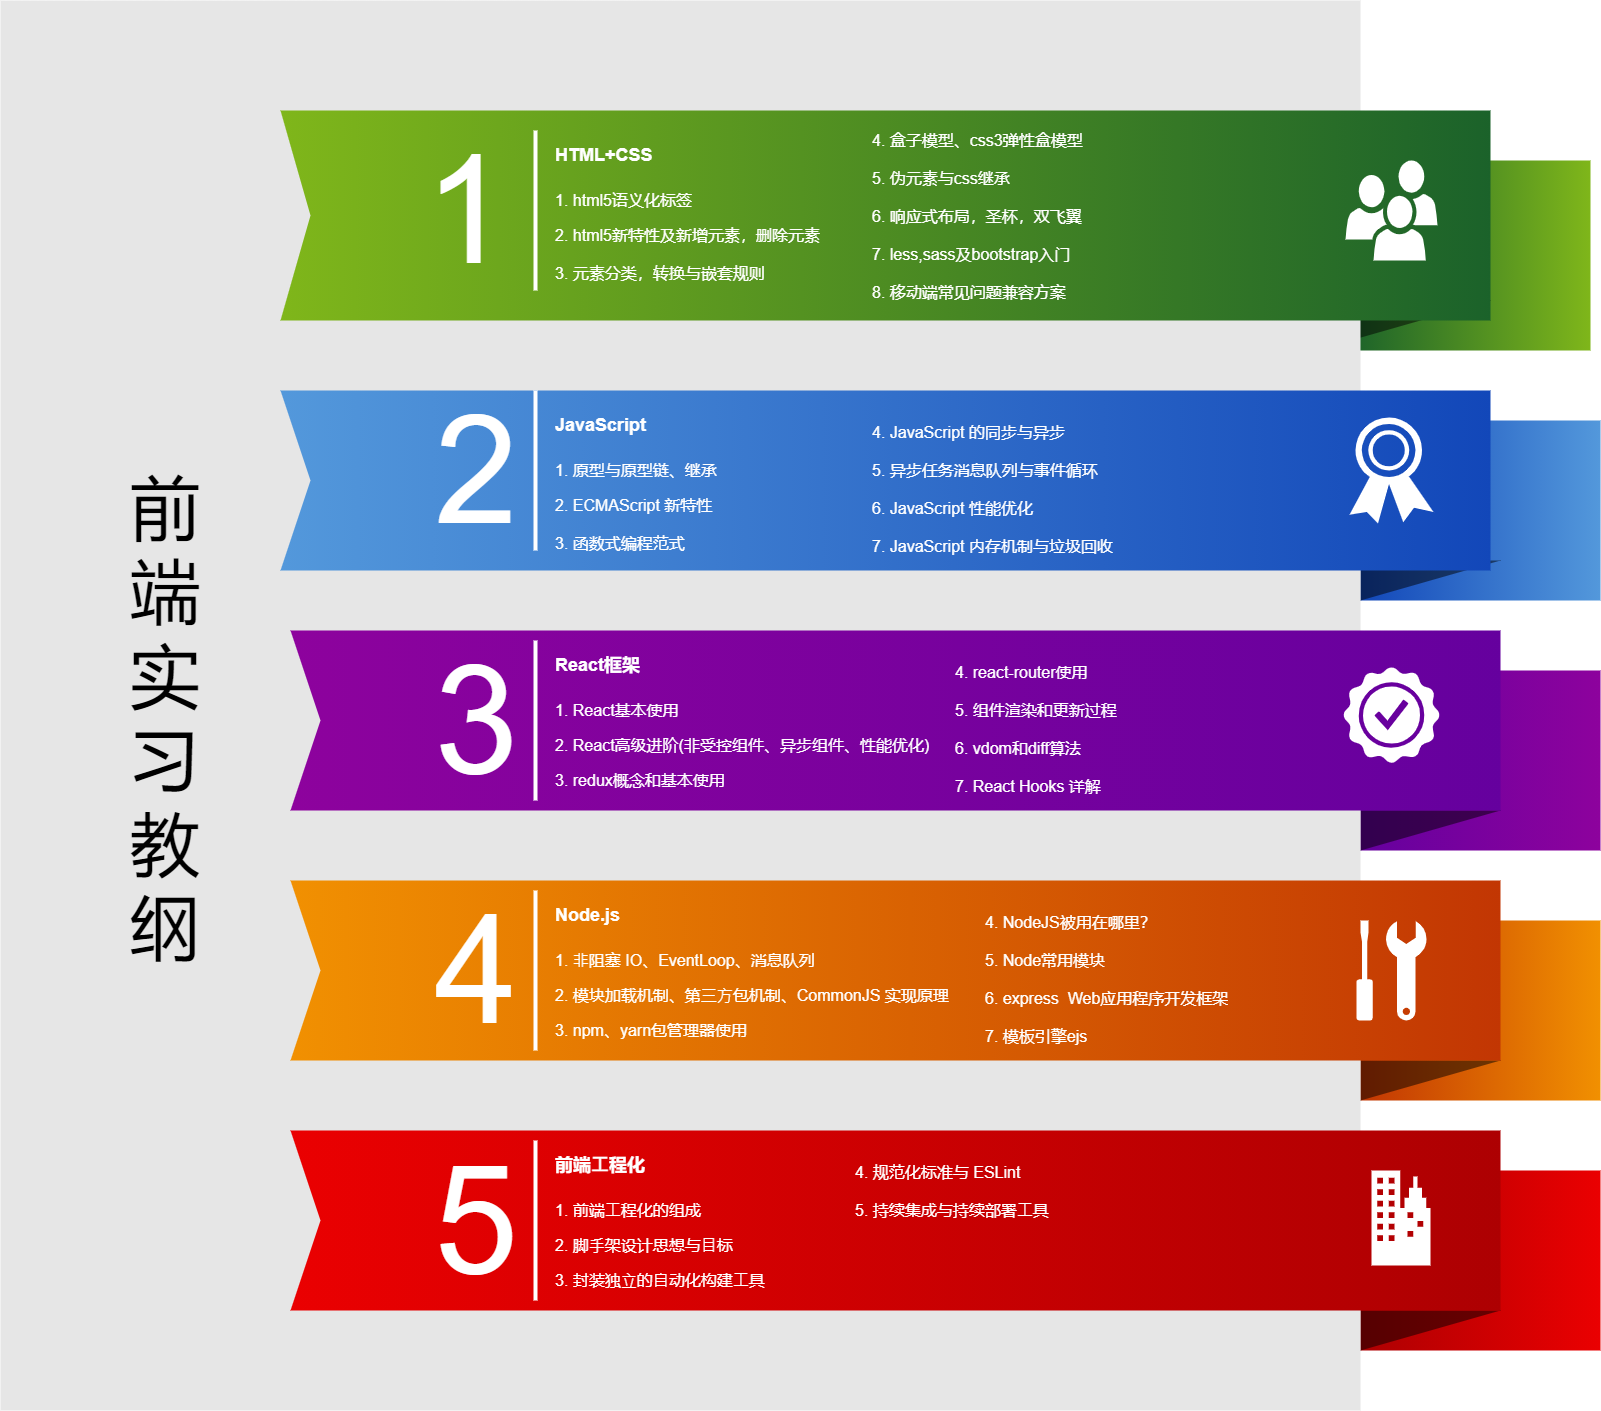

The diagram above was exported from draw.io. Its source (the exported page's mxGraphModel, read from the mxfile embedded in the PNG):
<mxGraphModel dx="2031" dy="997" grid="1" gridSize="10" guides="1" tooltips="1" connect="1" arrows="1" fold="1" page="1" pageScale="1.5" pageWidth="1169" pageHeight="826" background="none" math="0" shadow="0">
  <root>
    <mxCell id="0" style=";html=1;" />
    <mxCell id="1" style=";html=1;" parent="0" />
    <mxCell id="869962fe87da545-3" value="" style="whiteSpace=wrap;html=1;rounded=0;shadow=0;dashed=0;strokeWidth=1;fontFamily=Tahoma;fontSize=10;fontColor=#FFFFFF;strokeColor=none;fillColor=#7FB61A;gradientColor=#1B622A;gradientDirection=west;" parent="1" vertex="1">
      <mxGeometry x="1360" y="210" width="240" height="190" as="geometry" />
    </mxCell>
    <mxCell id="869962fe87da545-4" value="" style="verticalLabelPosition=bottom;verticalAlign=top;html=1;strokeWidth=1;shape=mxgraph.basic.orthogonal_triangle;rounded=0;shadow=0;dashed=0;fontFamily=Tahoma;fontSize=10;fontColor=#FFFFFF;flipV=1;fillColor=#000000;strokeColor=none;opacity=50;" parent="1" vertex="1">
      <mxGeometry x="1360" y="350" width="140" height="40" as="geometry" />
    </mxCell>
    <mxCell id="869962fe87da545-6" value="" style="whiteSpace=wrap;html=1;rounded=0;shadow=0;dashed=0;strokeWidth=1;fontFamily=Tahoma;fontSize=10;fontColor=#FFFFFF;strokeColor=none;fillColor=#5398DB;gradientColor=#1247B9;gradientDirection=west;" parent="1" vertex="1">
      <mxGeometry x="1370" y="470" width="240" height="180" as="geometry" />
    </mxCell>
    <mxCell id="869962fe87da545-7" value="" style="verticalLabelPosition=bottom;verticalAlign=top;html=1;strokeWidth=1;shape=mxgraph.basic.orthogonal_triangle;rounded=0;shadow=0;dashed=0;fontFamily=Tahoma;fontSize=10;fontColor=#FFFFFF;flipV=1;fillColor=#000000;strokeColor=none;opacity=50;" parent="1" vertex="1">
      <mxGeometry x="1370" y="610" width="140" height="40" as="geometry" />
    </mxCell>
    <mxCell id="869962fe87da545-9" value="" style="whiteSpace=wrap;html=1;rounded=0;shadow=0;dashed=0;strokeWidth=1;fontFamily=Tahoma;fontSize=10;fontColor=#FFFFFF;strokeColor=none;fillColor=#8D029D;gradientColor=#65009E;gradientDirection=west;" parent="1" vertex="1">
      <mxGeometry x="1370" y="720" width="240" height="180" as="geometry" />
    </mxCell>
    <mxCell id="869962fe87da545-10" value="" style="verticalLabelPosition=bottom;verticalAlign=top;html=1;strokeWidth=1;shape=mxgraph.basic.orthogonal_triangle;rounded=0;shadow=0;dashed=0;fontFamily=Tahoma;fontSize=10;fontColor=#FFFFFF;flipV=1;fillColor=#000000;strokeColor=none;opacity=50;" parent="1" vertex="1">
      <mxGeometry x="1370" y="860" width="140" height="40" as="geometry" />
    </mxCell>
    <mxCell id="869962fe87da545-12" value="" style="whiteSpace=wrap;html=1;rounded=0;shadow=0;dashed=0;strokeWidth=1;fontFamily=Tahoma;fontSize=10;fontColor=#FFFFFF;strokeColor=none;fillColor=#F19001;gradientColor=#C23603;gradientDirection=west;" parent="1" vertex="1">
      <mxGeometry x="1370" y="970" width="240" height="180" as="geometry" />
    </mxCell>
    <mxCell id="869962fe87da545-13" value="" style="verticalLabelPosition=bottom;verticalAlign=top;html=1;strokeWidth=1;shape=mxgraph.basic.orthogonal_triangle;rounded=0;shadow=0;dashed=0;fontFamily=Tahoma;fontSize=10;fontColor=#FFFFFF;flipV=1;fillColor=#000000;strokeColor=none;opacity=50;" parent="1" vertex="1">
      <mxGeometry x="1370" y="1110" width="140" height="40" as="geometry" />
    </mxCell>
    <mxCell id="869962fe87da545-15" value="" style="whiteSpace=wrap;html=1;rounded=0;shadow=0;dashed=0;strokeWidth=1;fontFamily=Tahoma;fontSize=10;fontColor=#FFFFFF;strokeColor=none;fillColor=#EA0001;gradientColor=#AD0002;gradientDirection=west;" parent="1" vertex="1">
      <mxGeometry x="1370" y="1220" width="240" height="180" as="geometry" />
    </mxCell>
    <mxCell id="869962fe87da545-16" value="" style="verticalLabelPosition=bottom;verticalAlign=top;html=1;strokeWidth=1;shape=mxgraph.basic.orthogonal_triangle;rounded=0;shadow=0;dashed=0;fontFamily=Tahoma;fontSize=10;fontColor=#FFFFFF;flipV=1;fillColor=#000000;strokeColor=none;opacity=50;" parent="1" vertex="1">
      <mxGeometry x="1370" y="1360" width="140" height="40" as="geometry" />
    </mxCell>
    <mxCell id="869962fe87da545-5" value="" style="whiteSpace=wrap;html=1;rounded=0;shadow=0;dashed=0;strokeWidth=1;fillColor=#E6E6E6;fontFamily=Verdana;fontSize=70;strokeColor=none;verticalAlign=top;spacingTop=10;" parent="1" vertex="1">
      <mxGeometry x="10" y="50" width="1360" height="1410" as="geometry" />
    </mxCell>
    <mxCell id="869962fe87da545-2" value="" style="html=1;shadow=0;dashed=0;align=center;verticalAlign=middle;shape=mxgraph.arrows2.arrow;dy=0;dx=0;notch=30;rounded=0;strokeColor=none;strokeWidth=1;fillColor=#7FB61A;fontFamily=Tahoma;fontSize=10;fontColor=#FFFFFF;gradientColor=#1B622A;gradientDirection=east;" parent="1" vertex="1">
      <mxGeometry x="290" y="160" width="1210" height="210" as="geometry" />
    </mxCell>
    <mxCell id="869962fe87da545-8" value="" style="html=1;shadow=0;dashed=0;align=center;verticalAlign=middle;shape=mxgraph.arrows2.arrow;dy=0;dx=0;notch=30;rounded=0;strokeColor=none;strokeWidth=1;fillColor=#5398DB;fontFamily=Tahoma;fontSize=10;fontColor=#FFFFFF;gradientColor=#1247B9;gradientDirection=east;" parent="1" vertex="1">
      <mxGeometry x="290" y="440" width="1210" height="180" as="geometry" />
    </mxCell>
    <mxCell id="869962fe87da545-11" value="" style="html=1;shadow=0;dashed=0;align=center;verticalAlign=middle;shape=mxgraph.arrows2.arrow;dy=0;dx=0;notch=30;rounded=0;strokeColor=none;strokeWidth=1;fillColor=#8D029D;fontFamily=Tahoma;fontSize=10;fontColor=#FFFFFF;gradientColor=#65009E;gradientDirection=east;" parent="1" vertex="1">
      <mxGeometry x="300" y="680" width="1210" height="180" as="geometry" />
    </mxCell>
    <mxCell id="869962fe87da545-14" value="" style="html=1;shadow=0;dashed=0;align=center;verticalAlign=middle;shape=mxgraph.arrows2.arrow;dy=0;dx=0;notch=30;rounded=0;strokeColor=none;strokeWidth=1;fillColor=#F19001;fontFamily=Tahoma;fontSize=10;fontColor=#FFFFFF;gradientColor=#C23603;gradientDirection=east;" parent="1" vertex="1">
      <mxGeometry x="300" y="930" width="1210" height="180" as="geometry" />
    </mxCell>
    <mxCell id="869962fe87da545-17" value="" style="html=1;shadow=0;dashed=0;align=center;verticalAlign=middle;shape=mxgraph.arrows2.arrow;dy=0;dx=0;notch=30;rounded=0;strokeColor=none;strokeWidth=1;fillColor=#EA0001;fontFamily=Tahoma;fontSize=10;fontColor=#FFFFFF;gradientColor=#AD0002;gradientDirection=east;" parent="1" vertex="1">
      <mxGeometry x="300" y="1180" width="1210" height="180" as="geometry" />
    </mxCell>
    <mxCell id="869962fe87da545-18" value="前端实习教纲" style="text;html=1;strokeColor=none;fillColor=none;align=center;verticalAlign=middle;whiteSpace=wrap;rounded=0;shadow=0;dashed=0;fontFamily=Verdana;fontSize=70;horizontal=1;" parent="1" vertex="1">
      <mxGeometry x="110" y="170" width="130" height="1190" as="geometry" />
    </mxCell>
    <mxCell id="869962fe87da545-19" value="1" style="text;html=1;strokeColor=none;fillColor=none;align=right;verticalAlign=middle;whiteSpace=wrap;rounded=0;shadow=0;dashed=0;fontFamily=Helvetica;fontSize=150;fontColor=#FFFFFF;" parent="1" vertex="1">
      <mxGeometry x="320" y="170" width="200" height="180" as="geometry" />
    </mxCell>
    <mxCell id="869962fe87da545-20" value="2" style="text;html=1;strokeColor=none;fillColor=none;align=right;verticalAlign=middle;whiteSpace=wrap;rounded=0;shadow=0;dashed=0;fontFamily=Helvetica;fontSize=150;fontColor=#FFFFFF;" parent="1" vertex="1">
      <mxGeometry x="330" y="430" width="200" height="180" as="geometry" />
    </mxCell>
    <mxCell id="869962fe87da545-21" value="3" style="text;html=1;strokeColor=none;fillColor=none;align=right;verticalAlign=middle;whiteSpace=wrap;rounded=0;shadow=0;dashed=0;fontFamily=Helvetica;fontSize=150;fontColor=#FFFFFF;" parent="1" vertex="1">
      <mxGeometry x="330" y="680" width="200" height="180" as="geometry" />
    </mxCell>
    <mxCell id="869962fe87da545-22" value="4" style="text;html=1;strokeColor=none;fillColor=none;align=right;verticalAlign=middle;whiteSpace=wrap;rounded=0;shadow=0;dashed=0;fontFamily=Helvetica;fontSize=150;fontColor=#FFFFFF;" parent="1" vertex="1">
      <mxGeometry x="330" y="930" width="200" height="180" as="geometry" />
    </mxCell>
    <mxCell id="869962fe87da545-23" value="5" style="text;html=1;strokeColor=none;fillColor=none;align=right;verticalAlign=middle;whiteSpace=wrap;rounded=0;shadow=0;dashed=0;fontFamily=Helvetica;fontSize=150;fontColor=#FFFFFF;" parent="1" vertex="1">
      <mxGeometry x="330" y="1180" width="200" height="180" as="geometry" />
    </mxCell>
    <mxCell id="869962fe87da545-24" value="" style="line;strokeWidth=4;direction=south;html=1;rounded=0;shadow=0;dashed=0;fillColor=none;gradientColor=#AD0002;fontFamily=Helvetica;fontSize=150;fontColor=#FFFFFF;align=right;strokeColor=#FFFFFF;" parent="1" vertex="1">
      <mxGeometry x="540" y="180" width="10" height="160" as="geometry" />
    </mxCell>
    <mxCell id="869962fe87da545-25" value="" style="line;strokeWidth=4;direction=south;html=1;rounded=0;shadow=0;dashed=0;fillColor=none;gradientColor=#AD0002;fontFamily=Helvetica;fontSize=150;fontColor=#FFFFFF;align=right;strokeColor=#FFFFFF;" parent="1" vertex="1">
      <mxGeometry x="540" y="440" width="10" height="160" as="geometry" />
    </mxCell>
    <mxCell id="869962fe87da545-26" value="" style="line;strokeWidth=4;direction=south;html=1;rounded=0;shadow=0;dashed=0;fillColor=none;gradientColor=#AD0002;fontFamily=Helvetica;fontSize=150;fontColor=#FFFFFF;align=right;strokeColor=#FFFFFF;" parent="1" vertex="1">
      <mxGeometry x="540" y="690" width="10" height="160" as="geometry" />
    </mxCell>
    <mxCell id="869962fe87da545-27" value="" style="line;strokeWidth=4;direction=south;html=1;rounded=0;shadow=0;dashed=0;fillColor=none;gradientColor=#AD0002;fontFamily=Helvetica;fontSize=150;fontColor=#FFFFFF;align=right;strokeColor=#FFFFFF;" parent="1" vertex="1">
      <mxGeometry x="540" y="940" width="10" height="160" as="geometry" />
    </mxCell>
    <mxCell id="869962fe87da545-28" value="" style="line;strokeWidth=4;direction=south;html=1;rounded=0;shadow=0;dashed=0;fillColor=none;gradientColor=#AD0002;fontFamily=Helvetica;fontSize=150;fontColor=#FFFFFF;align=right;strokeColor=#FFFFFF;" parent="1" vertex="1">
      <mxGeometry x="540" y="1190" width="10" height="160" as="geometry" />
    </mxCell>
    <mxCell id="869962fe87da545-29" value="&lt;h1&gt;&lt;font style=&quot;font-size: 18px&quot;&gt;HTML+CSS&lt;/font&gt;&lt;/h1&gt;&lt;p style=&quot;font-size: 16px&quot;&gt;1. html5语义化标签&lt;/p&gt;2. html5新特性及新增元素，删除元素&lt;br&gt;&lt;br&gt;3. 元素分类，转换与嵌套规则" style="text;html=1;strokeColor=none;fillColor=none;spacing=5;spacingTop=-20;whiteSpace=wrap;overflow=hidden;rounded=0;shadow=0;dashed=0;fontFamily=Helvetica;fontSize=16;fontColor=#FFFFFF;align=left;" parent="1" vertex="1">
      <mxGeometry x="560" y="170" width="300" height="180" as="geometry" />
    </mxCell>
    <mxCell id="869962fe87da545-34" value="" style="shadow=0;dashed=0;html=1;strokeColor=none;fillColor=#FFFFFF;labelPosition=center;verticalLabelPosition=bottom;verticalAlign=top;shape=mxgraph.office.users.users;rounded=0;fontFamily=Helvetica;fontSize=12;fontColor=#FFFFFF;align=left;" parent="1" vertex="1">
      <mxGeometry x="1354.9999999999995" y="210" width="92" height="100" as="geometry" />
    </mxCell>
    <mxCell id="869962fe87da545-35" value="" style="shadow=0;dashed=0;html=1;strokeColor=none;fillColor=#FFFFFF;labelPosition=center;verticalLabelPosition=bottom;verticalAlign=top;shape=mxgraph.office.security.token;rounded=0;fontFamily=Helvetica;fontSize=12;fontColor=#FFFFFF;align=left;" parent="1" vertex="1">
      <mxGeometry x="1358.9999999999993" y="467" width="84" height="106" as="geometry" />
    </mxCell>
    <mxCell id="869962fe87da545-36" value="" style="shadow=0;dashed=0;html=1;strokeColor=none;fillColor=#FFFFFF;labelPosition=center;verticalLabelPosition=bottom;verticalAlign=top;shape=mxgraph.office.concepts.best_practices;rounded=0;fontFamily=Helvetica;fontSize=12;fontColor=#FFFFFF;align=left;" parent="1" vertex="1">
      <mxGeometry x="1352.5" y="716" width="97" height="97" as="geometry" />
    </mxCell>
    <mxCell id="869962fe87da545-37" value="" style="shadow=0;dashed=0;html=1;strokeColor=none;fillColor=#FFFFFF;labelPosition=center;verticalLabelPosition=bottom;verticalAlign=top;shape=mxgraph.office.concepts.maintenance;rounded=0;fontFamily=Helvetica;fontSize=12;fontColor=#FFFFFF;align=left;" parent="1" vertex="1">
      <mxGeometry x="1366" y="970" width="70" height="100" as="geometry" />
    </mxCell>
    <mxCell id="869962fe87da545-38" value="" style="shadow=0;dashed=0;html=1;strokeColor=none;fillColor=#FFFFFF;labelPosition=center;verticalLabelPosition=bottom;verticalAlign=top;shape=mxgraph.office.concepts.on_premises;rounded=0;fontFamily=Helvetica;fontSize=12;fontColor=#FFFFFF;align=left;" parent="1" vertex="1">
      <mxGeometry x="1381" y="1220" width="59" height="95" as="geometry" />
    </mxCell>
    <mxCell id="_EUV16xoyP0ru2p6pOZ--4" value="&lt;h1&gt;&lt;br&gt;&lt;/h1&gt;&lt;font&gt;4. 盒子模型、css3弹性盒模型&lt;br&gt;&lt;br&gt;5. 伪元素与css继承&lt;br&gt;&lt;br&gt;6. 响应式布局，圣杯，双飞翼&lt;br&gt;&lt;br&gt;7. less,sass及bootstrap入门&lt;br&gt;&lt;br&gt;8. 移动端常见问题兼容方案&lt;br&gt;&lt;/font&gt;" style="text;html=1;strokeColor=none;fillColor=none;spacing=5;spacingTop=-20;whiteSpace=wrap;overflow=hidden;rounded=0;shadow=0;dashed=0;fontFamily=Helvetica;fontSize=16;fontColor=#FFFFFF;align=left;" vertex="1" parent="1">
      <mxGeometry x="877" y="110" width="330" height="240" as="geometry" />
    </mxCell>
    <mxCell id="_EUV16xoyP0ru2p6pOZ--5" value="&lt;h1&gt;&lt;font style=&quot;font-size: 18px&quot;&gt;JavaScript&lt;/font&gt;&lt;/h1&gt;&lt;p style=&quot;font-size: 16px&quot;&gt;1. 原型与原型链、继承&lt;/p&gt;2. ECMAScript 新特性&lt;br&gt;&lt;br&gt;3. 函数式编程范式" style="text;html=1;strokeColor=none;fillColor=none;spacing=5;spacingTop=-20;whiteSpace=wrap;overflow=hidden;rounded=0;shadow=0;dashed=0;fontFamily=Helvetica;fontSize=16;fontColor=#FFFFFF;align=left;" vertex="1" parent="1">
      <mxGeometry x="560" y="440" width="260" height="180" as="geometry" />
    </mxCell>
    <mxCell id="_EUV16xoyP0ru2p6pOZ--6" value="&lt;h1 style=&quot;font-size: 17px&quot;&gt;&lt;br&gt;&lt;/h1&gt;&lt;div&gt;4. JavaScript 的同步与异步&lt;/div&gt;&lt;div&gt;&lt;br&gt;&lt;/div&gt;&lt;div&gt;5. 异步任务消息队列与事件循环&lt;/div&gt;&lt;div&gt;&lt;br&gt;&lt;/div&gt;&lt;div&gt;6. JavaScript 性能优化&lt;/div&gt;&lt;div&gt;&lt;br&gt;&lt;/div&gt;&lt;div&gt;7. JavaScript 内存机制与垃圾回收&lt;/div&gt;" style="text;html=1;strokeColor=none;fillColor=none;spacing=5;spacingTop=-20;whiteSpace=wrap;overflow=hidden;rounded=0;shadow=0;dashed=0;fontFamily=Helvetica;fontSize=16;fontColor=#FFFFFF;align=left;" vertex="1" parent="1">
      <mxGeometry x="877" y="440" width="330" height="180" as="geometry" />
    </mxCell>
    <mxCell id="_EUV16xoyP0ru2p6pOZ--7" value="&lt;h1&gt;&lt;span style=&quot;font-size: 18px&quot;&gt;React框架&lt;/span&gt;&lt;br&gt;&lt;/h1&gt;&lt;p style=&quot;font-size: 16px&quot;&gt;1. React基本使用&lt;/p&gt;&lt;p style=&quot;font-size: 16px&quot;&gt;2.&amp;nbsp;React高级进阶(非受控组件、异步组件、性能优化)&lt;/p&gt;&lt;p&gt;3.&amp;nbsp;redux概念和基本使用&lt;br&gt;&lt;/p&gt;" style="text;html=1;strokeColor=none;fillColor=none;spacing=5;spacingTop=-20;whiteSpace=wrap;overflow=hidden;rounded=0;shadow=0;dashed=0;fontFamily=Helvetica;fontSize=16;fontColor=#FFFFFF;align=left;" vertex="1" parent="1">
      <mxGeometry x="560" y="680" width="390" height="180" as="geometry" />
    </mxCell>
    <mxCell id="_EUV16xoyP0ru2p6pOZ--8" value="&lt;h1 style=&quot;font-size: 17px&quot;&gt;&lt;br&gt;&lt;/h1&gt;&lt;div&gt;4. react-router使用&lt;/div&gt;&lt;div&gt;&lt;br&gt;&lt;/div&gt;&lt;div&gt;5. 组件渲染和更新过程&lt;/div&gt;&lt;div&gt;&lt;br&gt;&lt;/div&gt;&lt;div&gt;6. vdom和diff算法&lt;/div&gt;&lt;div&gt;&lt;br&gt;&lt;/div&gt;&lt;div&gt;7.&amp;nbsp;React Hooks 详解&lt;/div&gt;" style="text;html=1;strokeColor=none;fillColor=none;spacing=5;spacingTop=-20;whiteSpace=wrap;overflow=hidden;rounded=0;shadow=0;dashed=0;fontFamily=Helvetica;fontSize=16;fontColor=#FFFFFF;align=left;" vertex="1" parent="1">
      <mxGeometry x="960" y="680" width="380" height="180" as="geometry" />
    </mxCell>
    <mxCell id="_EUV16xoyP0ru2p6pOZ--10" value="&lt;h1&gt;&lt;span style=&quot;font-size: 18px&quot;&gt;前端⼯程化&lt;/span&gt;&lt;br&gt;&lt;/h1&gt;&lt;p style=&quot;font-size: 16px&quot;&gt;1. 前端⼯程化的组成&lt;/p&gt;&lt;p style=&quot;font-size: 16px&quot;&gt;2.&amp;nbsp;脚⼿架设计思想与⽬标&lt;/p&gt;&lt;p&gt;3.&amp;nbsp;封装独⽴的⾃动化构建⼯具&lt;br&gt;&lt;/p&gt;" style="text;html=1;strokeColor=none;fillColor=none;spacing=5;spacingTop=-20;whiteSpace=wrap;overflow=hidden;rounded=0;shadow=0;dashed=0;fontFamily=Helvetica;fontSize=16;fontColor=#FFFFFF;align=left;" vertex="1" parent="1">
      <mxGeometry x="560" y="1180" width="280" height="180" as="geometry" />
    </mxCell>
    <mxCell id="_EUV16xoyP0ru2p6pOZ--11" value="&lt;h1 style=&quot;font-size: 17px&quot;&gt;&lt;br&gt;&lt;/h1&gt;&lt;div&gt;4. 规范化标准与 ESLint&lt;/div&gt;&lt;div&gt;&lt;br&gt;&lt;/div&gt;&lt;div&gt;5. 持续集成与持续部署⼯具&lt;br&gt;&lt;/div&gt;" style="text;html=1;strokeColor=none;fillColor=none;spacing=5;spacingTop=-20;whiteSpace=wrap;overflow=hidden;rounded=0;shadow=0;dashed=0;fontFamily=Helvetica;fontSize=16;fontColor=#FFFFFF;align=left;" vertex="1" parent="1">
      <mxGeometry x="860" y="1180" width="380" height="180" as="geometry" />
    </mxCell>
    <mxCell id="_EUV16xoyP0ru2p6pOZ--12" value="&lt;h1&gt;&lt;span style=&quot;font-size: 18px&quot;&gt;Node.js&lt;/span&gt;&lt;/h1&gt;&lt;p style=&quot;font-size: 16px&quot;&gt;1. ⾮阻塞 IO、EventLoop、消息队列&lt;/p&gt;&lt;p style=&quot;font-size: 16px&quot;&gt;2.&amp;nbsp;模块加载机制、第三⽅包机制、CommonJS 实现原理&lt;/p&gt;&lt;p&gt;3.&amp;nbsp;npm、yarn包管理器使用&lt;br&gt;&lt;/p&gt;" style="text;html=1;strokeColor=none;fillColor=none;spacing=5;spacingTop=-20;whiteSpace=wrap;overflow=hidden;rounded=0;shadow=0;dashed=0;fontFamily=Helvetica;fontSize=16;fontColor=#FFFFFF;align=left;" vertex="1" parent="1">
      <mxGeometry x="560" y="930" width="420" height="180" as="geometry" />
    </mxCell>
    <mxCell id="_EUV16xoyP0ru2p6pOZ--13" value="&lt;h1 style=&quot;font-size: 17px&quot;&gt;&lt;br&gt;&lt;/h1&gt;&lt;div&gt;4.&amp;nbsp;NodeJS被用在哪里？&lt;/div&gt;&lt;div&gt;&lt;br&gt;&lt;/div&gt;&lt;div&gt;5. Node常用模块&lt;/div&gt;&lt;div&gt;&lt;br&gt;&lt;/div&gt;&lt;div&gt;6. express&amp;nbsp;&amp;nbsp;Web应用程序开发框架&lt;/div&gt;&lt;div&gt;&lt;br&gt;&lt;/div&gt;&lt;div&gt;7. 模板引擎ejs&lt;/div&gt;" style="text;html=1;strokeColor=none;fillColor=none;spacing=5;spacingTop=-20;whiteSpace=wrap;overflow=hidden;rounded=0;shadow=0;dashed=0;fontFamily=Helvetica;fontSize=16;fontColor=#FFFFFF;align=left;" vertex="1" parent="1">
      <mxGeometry x="990" y="930" width="380" height="180" as="geometry" />
    </mxCell>
  </root>
</mxGraphModel>